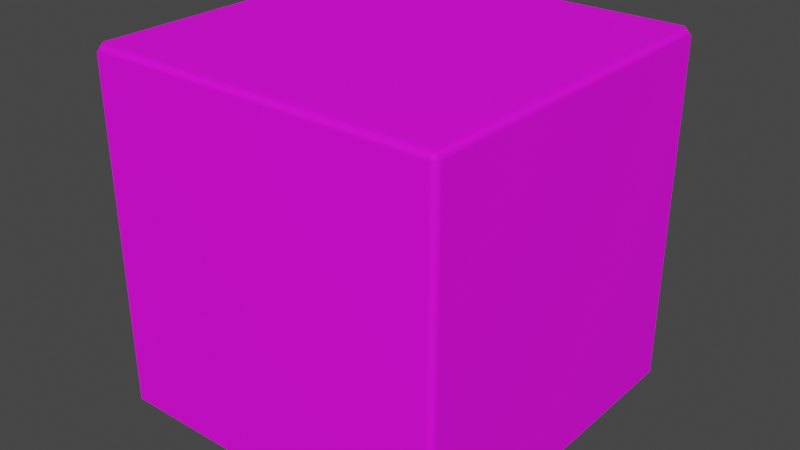 # Source: dfs.blend  (saved by Blender 4.1.24; exported with 4.5.12 LTS)
import bpy
from mathutils import Matrix  # noqa: F401  (used for matrix-valued properties, if any)

bpy.ops.wm.read_factory_settings(use_empty=True)
scene = bpy.context.scene
scene.name = 'Scene'

# ---- images (referenced by path relative to the original .blend; pixels are not part of the script)
import os
ASSET_DIR = os.environ.get("B2B_ASSET_DIR", "")  # directory of the original .blend (textures are referenced by path, not embedded)
HERE = os.path.dirname(os.path.abspath(__file__))  # packed textures are extracted next to this script under _unpacked/

def load_image(name, relpath, width, height, colorspace="sRGB"):
    """Load a texture the original file referenced (path relative to the .blend, or extracted next to this script)."""
    p = next((c for c in (os.path.join(HERE, relpath), os.path.join(ASSET_DIR, relpath)) if relpath and os.path.exists(c)), "")
    if p:
        img = bpy.data.images.load(p, check_existing=True)
        img.name = name
    else:  # same state as the original file: an image datablock whose file is absent (Cycles renders it pink)
        img = bpy.data.images.new(name, width, height)
        img.source = "FILE"
        img.filepath = "//" + (relpath or name)
    img.colorspace_settings.name = colorspace
    return img
img_df_uv_png = load_image('df_uv.png', 'df_uv.png', 1024, 1024, 'sRGB')
img_df_bump_png = load_image('df_bump.png', 'df_bump.png', 1024, 1024, 'sRGB')
img_df_coat_png = load_image('df_coat.png', 'df_coat.png', 1024, 1024, 'sRGB')

# ---- materials (node trees are filled in below, after node groups)
mat_material_0 = bpy.data.materials.new('Material_0')
mat_material_0.surface_render_method = 'BLENDED'
mat_material_0.blend_method = 'BLEND'
mat_material_0.use_backface_culling = True
mat_material_0.use_transparent_shadow = False

# ---- material node trees
mat_material_0.use_nodes = True; mat_material_0.node_tree.nodes.clear()
_N = mat_material_0.node_tree.nodes; _L = mat_material_0.node_tree.links
n0 = _N.new('ShaderNodeBsdfPrincipled'); n0.name = 'Principled BSDF'; n0.location = (10, 300)
n0.distribution = 'GGX'
n0.subsurface_method = 'BURLEY'
n0.inputs[2].default_value = 0.8
n0.inputs[3].default_value = 1.3
n0.inputs[28].default_value = 0.05
n1 = _N.new('ShaderNodeOutputMaterial'); n1.name = 'Material Output'; n1.location = (320, 270)
n2 = _N.new('ShaderNodeMix'); n2.name = 'Mix'; n2.location = (-340, 210)
n2.label = 'Mix Vertex Color'
n2.data_type = 'RGBA'
n2.blend_type = 'MULTIPLY'
n2.inputs[0].default_value = 1.0
n3 = _N.new('ShaderNodeMath'); n3.name = 'Math'; n3.location = (-340, 10)
n3.label = 'Mix Vertex Alpha'
n3.operation = 'MULTIPLY'
n3.inputs[2].default_value = 0.0
n4 = _N.new('ShaderNodeVertexColor'); n4.name = 'Vertex Color'; n4.location = (-650, -30)
n4.layer_name = 'Col'
n5 = _N.new('ShaderNodeTexImage'); n5.name = 'Image Texture'; n5.location = (-920, 210)
n5.label = 'BASE COLOR'
n5.image = img_df_uv_png
n5.extension = 'EXTEND'
n6 = _N.new('ShaderNodeTexImage'); n6.name = 'Image Texture.001'; n6.location = (-984, -200)
n6.image = img_df_bump_png
n7 = _N.new('ShaderNodeBump'); n7.name = 'Bump'; n7.location = (-623, -209)
n7.inputs[1].default_value = 1.0
n7.inputs[2].default_value = 1.0
n8 = _N.new('ShaderNodeNormalMap'); n8.name = 'Normal Map'; n8.location = (-386, -202)
n9 = _N.new('ShaderNodeTexImage'); n9.name = 'Image Texture.002'; n9.location = (-468, -410)
n9.image = img_df_coat_png
_L.new(n0.outputs[0], n1.inputs[0])
_L.new(n2.outputs[2], n0.inputs[0])
_L.new(n3.outputs[0], n0.inputs[4])
_L.new(n4.outputs[0], n2.inputs[7])
_L.new(n4.outputs[1], n3.inputs[1])
_L.new(n5.outputs[0], n2.inputs[6])
_L.new(n5.outputs[1], n3.inputs[0])
_L.new(n6.outputs[0], n7.inputs[3])
_L.new(n7.outputs[0], n8.inputs[1])
_L.new(n9.outputs[0], n0.inputs[27])
n1.is_active_output = True

# ---- world
world_world = bpy.data.worlds.new('World'); scene.world = world_world
world_world.use_nodes = True; world_world.node_tree.nodes.clear()
_N = world_world.node_tree.nodes; _L = world_world.node_tree.links
n0 = _N.new('ShaderNodeOutputWorld'); n0.name = 'World Output'; n0.location = (300, 300)
n1 = _N.new('ShaderNodeBackground'); n1.name = 'Background'; n1.location = (10, 300)
n1.inputs[0].default_value = (0.05088, 0.05088, 0.05088, 1.0)
_L.new(n1.outputs[0], n0.inputs[0])
n0.is_active_output = True
world_world.color = (0.05088, 0.05088, 0.05088)
world_world.use_sun_shadow = False
world_world.sun_shadow_jitter_overblur = 0.0

# ---- meshes
me_mesh_0 = bpy.data.meshes.new('Mesh_0')
me_mesh_0.from_pydata([(52.08, -50.0, -50.0), (52.08, 50.0, 50.0), (52.08, -50.0, 50.0), (-52.08, -50.0, 50.0), (50.0, 50.0, 52.08), (-50.0, 50.0, -52.08), (-50.0, 52.08, -50.0), (50.0, 50.0, -52.08), (-50.0, -50.0, -52.08), (52.08, 50.0, -50.0), (50.0, 52.08, -50.0), (-52.08, 50.0, -50.0), (-50.0, 50.0, 52.08), (50.0, -50.0, 52.08), (-50.0, -52.08, -50.0), (-50.0, -50.0, 52.08), (50.0, -52.08, 50.0), (50.0, -50.0, -52.08), (50.0, -52.08, -50.0), (-52.08, -50.0, -50.0), (50.0, 52.08, 50.0), (-50.0, 52.08, 50.0), (-52.08, 50.0, 50.0), (-50.0, -52.08, 50.0)], [], [(21, 20, 10, 6), (1, 2, 0, 9), (22, 11, 19, 3), (23, 14, 18, 16), (12, 15, 13, 4), (23, 3, 19, 14), (0, 17, 7, 9), (14, 8, 17, 18), (10, 7, 5, 6), (4, 20, 21, 12), (11, 5, 8, 19), (9, 10, 20, 1), (12, 22, 3, 15), (22, 21, 6, 11), (18, 0, 2, 16), (15, 23, 16, 13), (13, 2, 1, 4), (17, 0, 18), (7, 10, 9), (5, 11, 6), (8, 14, 19), (2, 13, 16), (20, 4, 1), (21, 22, 12), (3, 23, 15), (5, 7, 17, 8)])
me_mesh_0.polygons.foreach_set('use_smooth', [True] * 26)
_uv = me_mesh_0.uv_layers.new(name='UVMap')
_uv.uv.foreach_set('vector', [0.4974, 0.7476, 0.2531, 0.7476, 0.2531, 0.5033, 0.4974, 0.5033, 0.2471, 0.4971, 0.002863, 0.4971, 0.002863, 0.2529, 0.2471, 0.2529, 0.2481, 0.7462, 0.00384, 0.7462, 0.00384, 0.5019, 0.2481, 0.5019, 0.7476, 0.747, 0.5034, 0.747, 0.5034, 0.5027, 0.7476, 0.5027, 0.4975, 0.4972, 0.2532, 0.4972, 0.2532, 0.2529, 0.4975, 0.2529, 0.1481, 0.9922, 0.1412, 0.9922, 0.1412, 0.7568, 0.1481, 0.7568, 0.07258, 0.9922, 0.06564, 0.9922, 0.06564, 0.7568, 0.07258, 0.7568, 0.05369, 0.9922, 0.04675, 0.9922, 0.04676, 0.7568, 0.05369, 0.7568, 0.0348, 0.9922, 0.02787, 0.9922, 0.02787, 0.7568, 0.0348, 0.7568, 0.1104, 0.9922, 0.1034, 0.9922, 0.1034, 0.7568, 0.1104, 0.7568, 0.01591, 0.9922, 0.008979, 0.9922, 0.00898, 0.7568, 0.01591, 0.7568, 0.2167, 0.7568, 0.2237, 0.7568, 0.2237, 0.9922, 0.2167, 0.9922, 0.1292, 0.9922, 0.1223, 0.9922, 0.1223, 0.7568, 0.1292, 0.7568, 0.09147, 0.9922, 0.08453, 0.9922, 0.08453, 0.7568, 0.09147, 0.7568, 0.1979, 0.7568, 0.2048, 0.7568, 0.2048, 0.9922, 0.1979, 0.9922, 0.179, 0.7568, 0.1859, 0.7568, 0.1859, 0.9922, 0.179, 0.9922, 0.1601, 0.7568, 0.167, 0.7568, 0.167, 0.9922, 0.1601, 0.9922, 0.2416, 0.8204, 0.2356, 0.8169, 0.2416, 0.8134, 0.2416, 0.8392, 0.2356, 0.8358, 0.2416, 0.8323, 0.2416, 0.7945, 0.2416, 0.8015, 0.2356, 0.798, 0.2416, 0.889, 0.2416, 0.8959, 0.2356, 0.8924, 0.2416, 0.8701, 0.2416, 0.877, 0.2356, 0.8736, 0.2416, 0.7568, 0.2416, 0.7637, 0.2356, 0.7602, 0.2416, 0.8581, 0.2356, 0.8547, 0.2416, 0.8512, 0.2416, 0.7756, 0.2416, 0.7826, 0.2356, 0.7791, 0.7475, 0.9971, 0.5033, 0.9971, 0.5033, 0.7528, 0.7475, 0.7528])
_ca = me_mesh_0.color_attributes.new('Col', 'BYTE_COLOR', 'CORNER')
_ca.data.foreach_set('color', [1.0, 1.0, 1.0, 1.0, 1.0, 1.0, 1.0, 1.0, 1.0, 1.0, 1.0, 1.0, 1.0, 1.0, 1.0, 1.0, 1.0, 1.0, 1.0, 1.0, 1.0, 1.0, 1.0, 1.0, 1.0, 1.0, 1.0, 1.0, 1.0, 1.0, 1.0, 1.0, 1.0, 1.0, 1.0, 1.0, 1.0, 1.0, 1.0, 1.0, 1.0, 1.0, 1.0, 1.0, 1.0, 1.0, 1.0, 1.0, 1.0, 1.0, 1.0, 1.0, 1.0, 1.0, 1.0, 1.0, 1.0, 1.0, 1.0, 1.0, 1.0, 1.0, 1.0, 1.0, 1.0, 1.0, 1.0, 1.0, 1.0, 1.0, 1.0, 1.0, 1.0, 1.0, 1.0, 1.0, 1.0, 1.0, 1.0, 1.0, 1.0, 1.0, 1.0, 1.0, 1.0, 1.0, 1.0, 1.0, 1.0, 1.0, 1.0, 1.0, 1.0, 1.0, 1.0, 1.0, 1.0, 1.0, 1.0, 1.0, 1.0, 1.0, 1.0, 1.0, 1.0, 1.0, 1.0, 1.0, 1.0, 1.0, 1.0, 1.0, 1.0, 1.0, 1.0, 1.0, 1.0, 1.0, 1.0, 1.0, 1.0, 1.0, 1.0, 1.0, 1.0, 1.0, 1.0, 1.0, 1.0, 1.0, 1.0, 1.0, 1.0, 1.0, 1.0, 1.0, 1.0, 1.0, 1.0, 1.0, 1.0, 1.0, 1.0, 1.0, 1.0, 1.0, 1.0, 1.0, 1.0, 1.0, 1.0, 1.0, 1.0, 1.0, 1.0, 1.0, 1.0, 1.0, 1.0, 1.0, 1.0, 1.0, 1.0, 1.0, 1.0, 1.0, 1.0, 1.0, 1.0, 1.0, 1.0, 1.0, 1.0, 1.0, 1.0, 1.0, 1.0, 1.0, 1.0, 1.0, 1.0, 1.0, 1.0, 1.0, 1.0, 1.0, 1.0, 1.0, 1.0, 1.0, 1.0, 1.0, 1.0, 1.0, 1.0, 1.0, 1.0, 1.0, 1.0, 1.0, 1.0, 1.0, 1.0, 1.0, 1.0, 1.0, 1.0, 1.0, 1.0, 1.0, 1.0, 1.0, 1.0, 1.0, 1.0, 1.0, 1.0, 1.0, 1.0, 1.0, 1.0, 1.0, 1.0, 1.0, 1.0, 1.0, 1.0, 1.0, 1.0, 1.0, 1.0, 1.0, 1.0, 1.0, 1.0, 1.0, 1.0, 1.0, 1.0, 1.0, 1.0, 1.0, 1.0, 1.0, 1.0, 1.0, 1.0, 1.0, 1.0, 1.0, 1.0, 1.0, 1.0, 1.0, 1.0, 1.0, 1.0, 1.0, 1.0, 1.0, 1.0, 1.0, 1.0, 1.0, 1.0, 1.0, 1.0, 1.0, 1.0, 1.0, 1.0, 1.0, 1.0, 1.0, 1.0, 1.0, 1.0, 1.0, 1.0, 1.0, 1.0, 1.0, 1.0, 1.0, 1.0, 1.0, 1.0, 1.0, 1.0, 1.0, 1.0, 1.0, 1.0, 1.0, 1.0, 1.0, 1.0, 1.0, 1.0, 1.0, 1.0, 1.0, 1.0, 1.0, 1.0, 1.0, 1.0, 1.0, 1.0, 1.0, 1.0, 1.0, 1.0, 1.0, 1.0, 1.0, 1.0, 1.0, 1.0, 1.0, 1.0, 1.0, 1.0, 1.0, 1.0, 1.0, 1.0, 1.0, 1.0, 1.0, 1.0, 1.0, 1.0, 1.0, 1.0, 1.0, 1.0, 1.0, 1.0, 1.0, 1.0, 1.0, 1.0, 1.0, 1.0, 1.0, 1.0, 1.0, 1.0, 1.0, 1.0, 1.0, 1.0, 1.0, 1.0, 1.0, 1.0, 1.0, 1.0, 1.0, 1.0, 1.0, 1.0, 1.0, 1.0, 1.0, 1.0, 1.0, 1.0, 1.0, 1.0, 1.0, 1.0, 1.0, 1.0, 1.0, 1.0, 1.0, 1.0, 1.0, 1.0, 1.0, 1.0, 1.0])
me_mesh_0.materials.append(mat_material_0)
me_mesh_0.use_remesh_fix_poles = True
me_mesh_0.use_remesh_preserve_attributes = False
me_mesh_0.update()
me_mesh_0.normals_split_custom_set([tuple(v) for v in zip(*[iter([-0.3416, 0.8756, 0.3416, 0.3416, 0.8756, 0.3416, 0.3416, 0.8756, -0.3416, -0.3416, 0.8756, -0.3416, 0.8756, 0.3416, 0.3416, 0.8756, -0.3416, 0.3416, 0.8756, -0.3416, -0.3416, 0.8756, 0.3416, -0.3416, -0.8756, 0.3416, 0.3416, -0.8756, 0.3416, -0.3416, -0.8756, -0.3416, -0.3416, -0.8756, -0.3416, 0.3416, -0.3416, -0.8756, 0.3416, -0.3416, -0.8756, -0.3416, 0.3416, -0.8756, -0.3416, 0.3416, -0.8756, 0.3416, -0.3416, 0.3416, 0.8756, -0.3416, -0.3416, 0.8756, 0.3416, -0.3416, 0.8756, 0.3416, 0.3416, 0.8756, -0.3416, -0.8756, 0.3416, -0.8756, -0.3416, 0.3416, -0.8756, -0.3416, -0.3416, -0.3416, -0.8756, -0.3416, 0.8756, -0.3416, -0.3416, 0.3416, -0.3416, -0.8756, 0.3416, 0.3416, -0.8756, 0.8756, 0.3416, -0.3416, -0.3416, -0.8756, -0.3416, -0.3416, -0.3416, -0.8756, 0.3416, -0.3416, -0.8756, 0.3416, -0.8756, -0.3416, 0.3416, 0.8756, -0.3416, 0.3416, 0.3416, -0.8756, -0.3416, 0.3416, -0.8756, -0.3416, 0.8756, -0.3416, 0.3416, 0.3416, 0.8756, 0.3416, 0.8756, 0.3416, -0.3416, 0.8756, 0.3416, -0.3416, 0.3416, 0.8756, -0.8756, 0.3416, -0.3416, -0.3416, 0.3416, -0.8756, -0.3416, -0.3416, -0.8756, -0.8756, -0.3416, -0.3416, 0.8756, 0.3416, -0.3416, 0.3416, 0.8756, -0.3416, 0.3416, 0.8756, 0.3416, 0.8756, 0.3416, 0.3416, -0.3416, 0.3416, 0.8756, -0.8756, 0.3416, 0.3416, -0.8756, -0.3416, 0.3416, -0.3416, -0.3416, 0.8756, -0.8756, 0.3416, 0.3416, -0.3416, 0.8756, 0.3416, -0.3416, 0.8756, -0.3416, -0.8756, 0.3416, -0.3416, 0.3416, -0.8756, -0.3416, 0.8756, -0.3416, -0.3416, 0.8756, -0.3416, 0.3416, 0.3416, -0.8756, 0.3416, -0.3416, -0.3416, 0.8756, -0.3416, -0.8756, 0.3416, 0.3416, -0.8756, 0.3416, 0.3416, -0.3416, 0.8756, 0.3416, -0.3416, 0.8756, 0.8756, -0.3416, 0.3416, 0.8756, 0.3416, 0.3416, 0.3416, 0.3416, 0.8756, 0.3416, -0.3416, -0.8756, 0.8756, -0.3416, -0.3416, 0.3416, -0.8756, -0.3416, 0.3416, 0.3416, -0.8756, 0.3416, 0.8756, -0.3416, 0.8756, 0.3416, -0.3416, -0.3416, 0.3416, -0.8756, -0.8756, 0.3416, -0.3416, -0.3416, 0.8756, -0.3416, -0.3416, -0.3416, -0.8756, -0.3416, -0.8756, -0.3416, -0.8756, -0.3416, -0.3416, 0.8756, -0.3416, 0.3416, 0.3416, -0.3416, 0.8756, 0.3416, -0.8756, 0.3416, 0.3416, 0.8756, 0.3416, 0.3416, 0.3416, 0.8756, 0.8756, 0.3416, 0.3416, -0.3416, 0.8756, 0.3416, -0.8756, 0.3416, 0.3416, -0.3416, 0.3416, 0.8756, -0.8756, -0.3416, 0.3416, -0.3416, -0.8756, 0.3416, -0.3416, -0.3416, 0.8756, -0.3416, 0.3416, -0.8756, 0.3416, 0.3416, -0.8756, 0.3416, -0.3416, -0.8756, -0.3416, -0.3416, -0.8756])] * 3)])

# ---- objects
ob_mesh_0 = bpy.data.objects.new('Mesh_0', me_mesh_0)

# ---- transforms, parenting, visibility, modifiers, constraints
ob_mesh_0.location = (0.0, 0.0, 0.0)
ob_mesh_0.rotation_mode = 'QUATERNION'
ob_mesh_0.rotation_quaternion = (1.0, 0.0, 0.0, 0.0)
ob_mesh_0.lineart.crease_threshold = 0.0
_m = ob_mesh_0.modifiers.new('WeightedNormal', 'WEIGHTED_NORMAL')
_m = ob_mesh_0.modifiers.new('Triangulate', 'TRIANGULATE')
_m.keep_custom_normals = True

# ---- collection membership
scene.collection.objects.link(ob_mesh_0)

# ---- scene / render settings (as saved in the file)
scene.frame_start = 1; scene.frame_end = 250; scene.frame_set(134)
scene.render.engine = 'BLENDER_EEVEE_NEXT'
scene.render.use_motion_blur = True
scene.render.use_high_quality_normals = True
scene.cycles.samples = 128
scene.cycles.sampling_pattern = 'TABULATED_SOBOL'
scene.cycles.use_light_tree = False
scene.eevee.use_volumetric_shadows = True
scene.eevee.use_gtao = True
scene.eevee.ray_tracing_options.trace_max_roughness = 0.0
scene.eevee.use_raytracing = True
scene.view_settings.view_transform = 'Filmic'
bpy.context.view_layer.update()

# ---- added for rendering (the .blend has no active camera and no usable light): camera, sun
cam_auto = bpy.data.cameras.new('AutoCamera')
cam_auto.lens = 50.0
cam_auto.sensor_width = 36.0
cam_auto.clip_end = 2929.51
ob_auto_camera = bpy.data.objects.new('AutoCamera', cam_auto)
scene.collection.objects.link(ob_auto_camera)
ob_auto_camera.location = (166.924, -200.309, 133.54)
ob_auto_camera.rotation_euler = (1.09748, -7.21219e-08, 0.694738)
scene.camera = ob_auto_camera
light_auto_sun = bpy.data.lights.new('AutoSun', 'SUN')
light_auto_sun.energy = 3.0
light_auto_sun.angle = 0.0523599
ob_auto_sun = bpy.data.objects.new('AutoSun', light_auto_sun)
scene.collection.objects.link(ob_auto_sun)
ob_auto_sun.rotation_euler = (0.872665, 0.174533, 0.523599)
bpy.context.view_layer.update()
